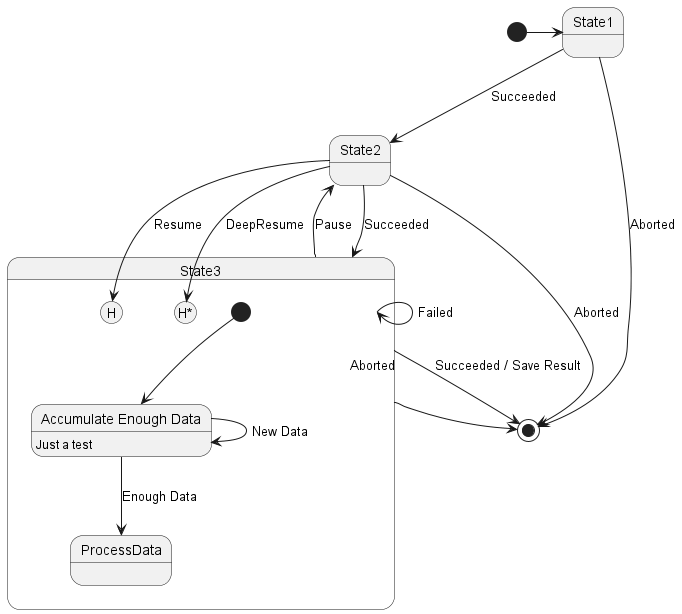

The diagram above was rendered by PlantUML. Its source (embedded in the PNG):
@startuml
[*] -> State1
State1 --> State2 : Succeeded
State1 --> [*] : Aborted
State2 --> State3 : Succeeded
State2 --> [*] : Aborted
state State3 {
  state "Accumulate Enough Data" as long1
  long1 : Just a test
  [*] --> long1
  long1 --> long1 : New Data
  long1 --> ProcessData : Enough Data
  State2 --> [H]: Resume
}
State3 --> State2 : Pause
State2 --> State3[H*]: DeepResume
State3 --> State3 : Failed
State3 --> [*] : Succeeded / Save Result
State3 --> [*] : Aborted
@enduml